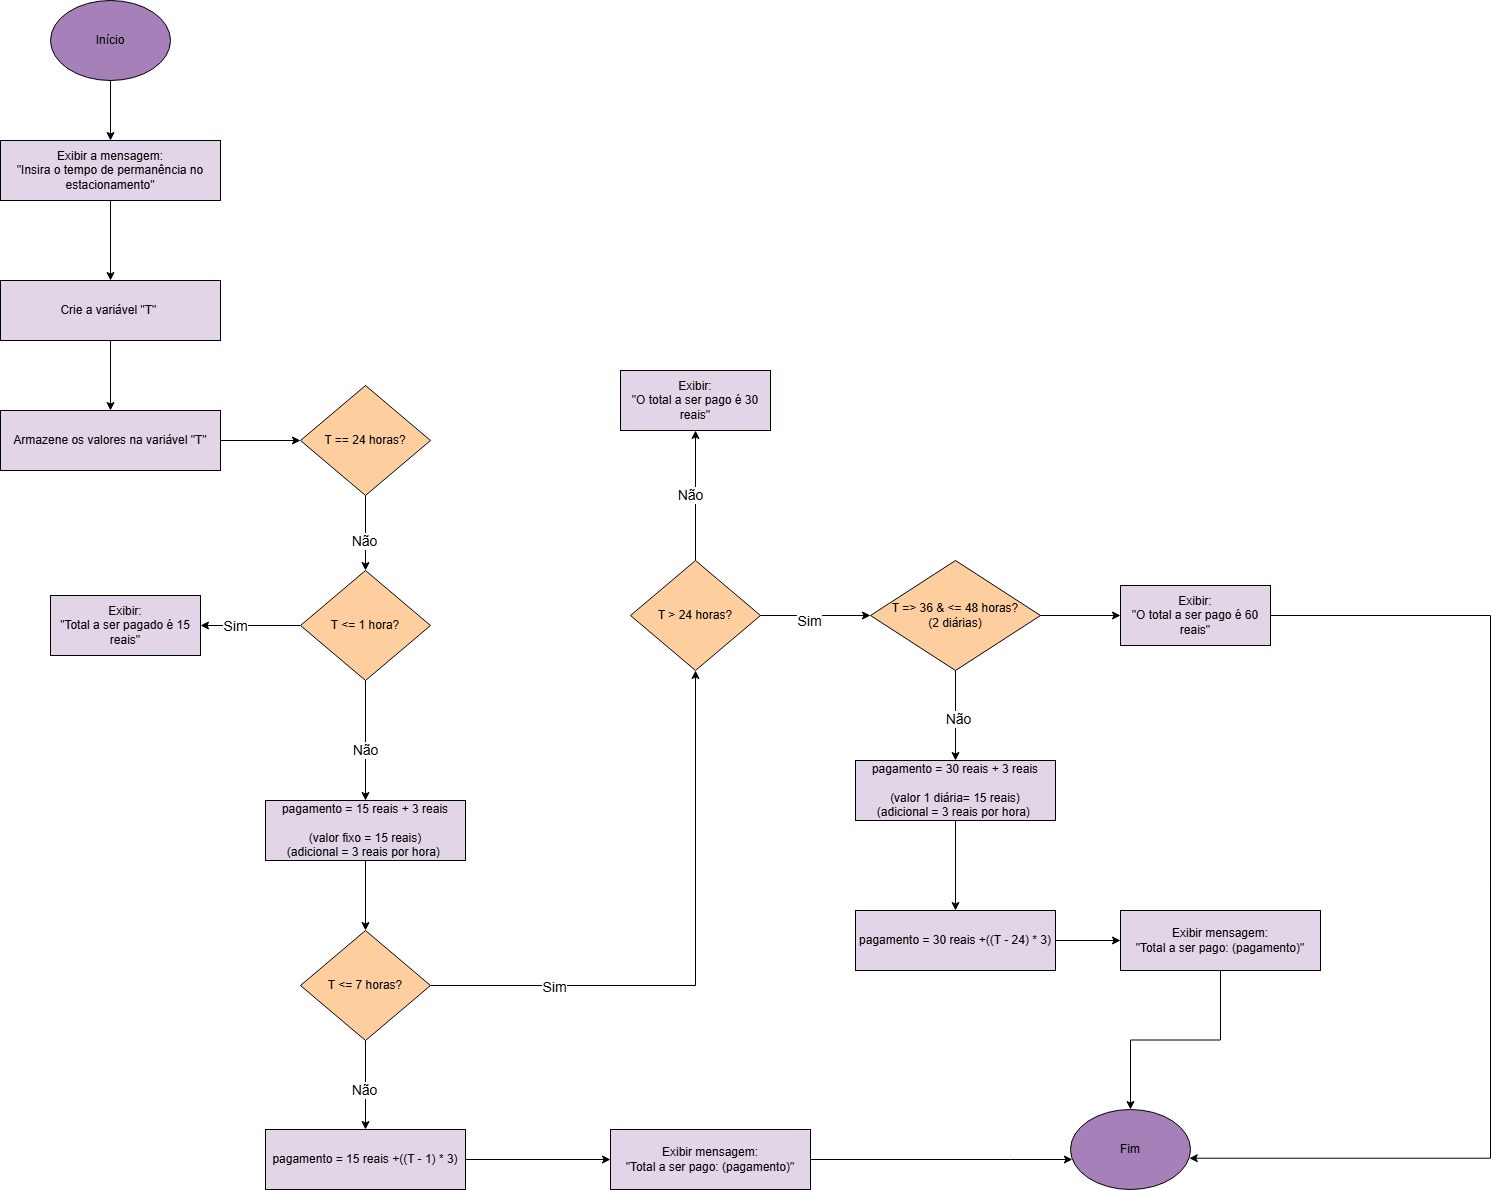

The diagram above was exported from draw.io. Its source (the exported page's mxGraphModel, read from the mxfile embedded in the PNG):
<mxGraphModel dx="1647" dy="886" grid="1" gridSize="10" guides="1" tooltips="1" connect="1" arrows="1" fold="1" page="1" pageScale="1" pageWidth="827" pageHeight="1169" math="0" shadow="0">
  <root>
    <mxCell id="0" />
    <mxCell id="1" parent="0" />
    <mxCell id="9csBezDzve4zyH4_C92S-3" style="edgeStyle=orthogonalEdgeStyle;rounded=0;orthogonalLoop=1;jettySize=auto;html=1;" edge="1" parent="1" source="9csBezDzve4zyH4_C92S-1" target="9csBezDzve4zyH4_C92S-2">
      <mxGeometry relative="1" as="geometry" />
    </mxCell>
    <mxCell id="9csBezDzve4zyH4_C92S-1" value="Início" style="ellipse;whiteSpace=wrap;html=1;fillColor=light-dark(#A680B8,var(--ge-dark-color, #121212));" vertex="1" parent="1">
      <mxGeometry x="50" y="40" width="120" height="80" as="geometry" />
    </mxCell>
    <mxCell id="9csBezDzve4zyH4_C92S-5" style="edgeStyle=orthogonalEdgeStyle;rounded=0;orthogonalLoop=1;jettySize=auto;html=1;" edge="1" parent="1" source="9csBezDzve4zyH4_C92S-2" target="9csBezDzve4zyH4_C92S-4">
      <mxGeometry relative="1" as="geometry" />
    </mxCell>
    <mxCell id="9csBezDzve4zyH4_C92S-2" value="Exibir a mensagem:&lt;div&gt;&quot;Insira o tempo de permanência no estacionamento&quot;&lt;/div&gt;" style="rounded=0;whiteSpace=wrap;html=1;fillColor=light-dark(#E1D5E7,var(--ge-dark-color, #121212));" vertex="1" parent="1">
      <mxGeometry y="180" width="220" height="60" as="geometry" />
    </mxCell>
    <mxCell id="9csBezDzve4zyH4_C92S-7" style="edgeStyle=orthogonalEdgeStyle;rounded=0;orthogonalLoop=1;jettySize=auto;html=1;" edge="1" parent="1" source="9csBezDzve4zyH4_C92S-4" target="9csBezDzve4zyH4_C92S-6">
      <mxGeometry relative="1" as="geometry" />
    </mxCell>
    <mxCell id="9csBezDzve4zyH4_C92S-4" value="Crie a variável &quot;T&quot;&amp;nbsp;" style="rounded=0;whiteSpace=wrap;html=1;fillColor=light-dark(#E1D5E7,var(--ge-dark-color, #121212));" vertex="1" parent="1">
      <mxGeometry y="320" width="220" height="60" as="geometry" />
    </mxCell>
    <mxCell id="9csBezDzve4zyH4_C92S-9" style="edgeStyle=orthogonalEdgeStyle;rounded=0;orthogonalLoop=1;jettySize=auto;html=1;entryX=0;entryY=0.5;entryDx=0;entryDy=0;" edge="1" parent="1" source="9csBezDzve4zyH4_C92S-6" target="9csBezDzve4zyH4_C92S-8">
      <mxGeometry relative="1" as="geometry" />
    </mxCell>
    <mxCell id="9csBezDzve4zyH4_C92S-6" value="Armazene os valores na variável &quot;T&quot;" style="rounded=0;whiteSpace=wrap;html=1;fillColor=light-dark(#E1D5E7,var(--ge-dark-color, #121212));" vertex="1" parent="1">
      <mxGeometry y="450" width="220" height="60" as="geometry" />
    </mxCell>
    <mxCell id="9csBezDzve4zyH4_C92S-31" style="edgeStyle=orthogonalEdgeStyle;rounded=0;orthogonalLoop=1;jettySize=auto;html=1;entryX=0.5;entryY=0;entryDx=0;entryDy=0;" edge="1" parent="1" source="9csBezDzve4zyH4_C92S-8" target="9csBezDzve4zyH4_C92S-30">
      <mxGeometry relative="1" as="geometry" />
    </mxCell>
    <mxCell id="9csBezDzve4zyH4_C92S-32" value="&lt;font style=&quot;font-size: 14px;&quot;&gt;Não&lt;/font&gt;" style="edgeLabel;html=1;align=center;verticalAlign=middle;resizable=0;points=[];" vertex="1" connectable="0" parent="9csBezDzve4zyH4_C92S-31">
      <mxGeometry x="0.1974" y="-2" relative="1" as="geometry">
        <mxPoint as="offset" />
      </mxGeometry>
    </mxCell>
    <mxCell id="9csBezDzve4zyH4_C92S-8" value="T == 24 horas?" style="rhombus;whiteSpace=wrap;html=1;fillColor=light-dark(#FFCE9F,var(--ge-dark-color, #121212));" vertex="1" parent="1">
      <mxGeometry x="300" y="425" width="130" height="110" as="geometry" />
    </mxCell>
    <mxCell id="9csBezDzve4zyH4_C92S-34" style="edgeStyle=orthogonalEdgeStyle;rounded=0;orthogonalLoop=1;jettySize=auto;html=1;entryX=1;entryY=0.5;entryDx=0;entryDy=0;" edge="1" parent="1" source="9csBezDzve4zyH4_C92S-30" target="9csBezDzve4zyH4_C92S-33">
      <mxGeometry relative="1" as="geometry" />
    </mxCell>
    <mxCell id="9csBezDzve4zyH4_C92S-35" value="&lt;font style=&quot;font-size: 14px;&quot;&gt;Sim&lt;/font&gt;" style="edgeLabel;html=1;align=center;verticalAlign=middle;resizable=0;points=[];" vertex="1" connectable="0" parent="9csBezDzve4zyH4_C92S-34">
      <mxGeometry x="0.3155" relative="1" as="geometry">
        <mxPoint as="offset" />
      </mxGeometry>
    </mxCell>
    <mxCell id="9csBezDzve4zyH4_C92S-37" style="edgeStyle=orthogonalEdgeStyle;rounded=0;orthogonalLoop=1;jettySize=auto;html=1;entryX=0.5;entryY=0;entryDx=0;entryDy=0;" edge="1" parent="1" source="9csBezDzve4zyH4_C92S-30" target="9csBezDzve4zyH4_C92S-36">
      <mxGeometry relative="1" as="geometry" />
    </mxCell>
    <mxCell id="9csBezDzve4zyH4_C92S-38" value="&lt;font style=&quot;font-size: 14px;&quot;&gt;Não&lt;/font&gt;" style="edgeLabel;html=1;align=center;verticalAlign=middle;resizable=0;points=[];" vertex="1" connectable="0" parent="9csBezDzve4zyH4_C92S-37">
      <mxGeometry x="0.1449" y="-1" relative="1" as="geometry">
        <mxPoint as="offset" />
      </mxGeometry>
    </mxCell>
    <mxCell id="9csBezDzve4zyH4_C92S-30" value="T &amp;lt;= 1 hora?" style="rhombus;whiteSpace=wrap;html=1;fillColor=light-dark(#FFCE9F,var(--ge-dark-color, #121212));" vertex="1" parent="1">
      <mxGeometry x="300" y="610" width="130" height="110" as="geometry" />
    </mxCell>
    <mxCell id="9csBezDzve4zyH4_C92S-33" value="Exibir:&lt;div&gt;&quot;Total a ser pagado é 15 reais&quot;&lt;/div&gt;" style="rounded=0;whiteSpace=wrap;html=1;fillColor=light-dark(#E1D5E7,var(--ge-dark-color, #121212));" vertex="1" parent="1">
      <mxGeometry x="50" y="635" width="150" height="60" as="geometry" />
    </mxCell>
    <mxCell id="9csBezDzve4zyH4_C92S-41" style="edgeStyle=orthogonalEdgeStyle;rounded=0;orthogonalLoop=1;jettySize=auto;html=1;" edge="1" parent="1" source="9csBezDzve4zyH4_C92S-36" target="9csBezDzve4zyH4_C92S-40">
      <mxGeometry relative="1" as="geometry" />
    </mxCell>
    <mxCell id="9csBezDzve4zyH4_C92S-36" value="pagamento = 15 reais + 3 reais&lt;div&gt;&lt;br&gt;&lt;/div&gt;&lt;div&gt;(valor fixo = 15 reais)&lt;/div&gt;&lt;div&gt;(adicional = 3 reais por hora)&amp;nbsp;&lt;/div&gt;" style="rounded=0;whiteSpace=wrap;html=1;fillColor=light-dark(#E1D5E7,var(--ge-dark-color, #121212));" vertex="1" parent="1">
      <mxGeometry x="265" y="840" width="200" height="60" as="geometry" />
    </mxCell>
    <mxCell id="9csBezDzve4zyH4_C92S-43" style="edgeStyle=orthogonalEdgeStyle;rounded=0;orthogonalLoop=1;jettySize=auto;html=1;" edge="1" parent="1" source="9csBezDzve4zyH4_C92S-40" target="9csBezDzve4zyH4_C92S-42">
      <mxGeometry relative="1" as="geometry" />
    </mxCell>
    <mxCell id="9csBezDzve4zyH4_C92S-44" value="&lt;font style=&quot;font-size: 14px;&quot;&gt;Não&lt;/font&gt;" style="edgeLabel;html=1;align=center;verticalAlign=middle;resizable=0;points=[];" vertex="1" connectable="0" parent="9csBezDzve4zyH4_C92S-43">
      <mxGeometry x="0.0939" y="-2" relative="1" as="geometry">
        <mxPoint as="offset" />
      </mxGeometry>
    </mxCell>
    <mxCell id="9csBezDzve4zyH4_C92S-47" style="edgeStyle=orthogonalEdgeStyle;rounded=0;orthogonalLoop=1;jettySize=auto;html=1;exitX=1;exitY=0.5;exitDx=0;exitDy=0;entryX=0.5;entryY=1;entryDx=0;entryDy=0;" edge="1" parent="1" source="9csBezDzve4zyH4_C92S-40" target="9csBezDzve4zyH4_C92S-46">
      <mxGeometry relative="1" as="geometry" />
    </mxCell>
    <mxCell id="9csBezDzve4zyH4_C92S-50" value="&lt;font style=&quot;font-size: 14px;&quot;&gt;Sim&lt;/font&gt;" style="edgeLabel;html=1;align=center;verticalAlign=middle;resizable=0;points=[];" vertex="1" connectable="0" parent="9csBezDzve4zyH4_C92S-47">
      <mxGeometry x="-0.5751" y="-1" relative="1" as="geometry">
        <mxPoint as="offset" />
      </mxGeometry>
    </mxCell>
    <mxCell id="9csBezDzve4zyH4_C92S-40" value="T &amp;lt;= 7 horas?" style="rhombus;whiteSpace=wrap;html=1;fillColor=light-dark(#FFCE9F,var(--ge-dark-color, #121212));" vertex="1" parent="1">
      <mxGeometry x="300" y="970" width="130" height="110" as="geometry" />
    </mxCell>
    <mxCell id="9csBezDzve4zyH4_C92S-62" style="edgeStyle=orthogonalEdgeStyle;rounded=0;orthogonalLoop=1;jettySize=auto;html=1;entryX=0;entryY=0.5;entryDx=0;entryDy=0;" edge="1" parent="1" source="9csBezDzve4zyH4_C92S-42" target="9csBezDzve4zyH4_C92S-45">
      <mxGeometry relative="1" as="geometry" />
    </mxCell>
    <mxCell id="9csBezDzve4zyH4_C92S-42" value="pagamento = 15 reais +((T - 1) * 3)" style="rounded=0;whiteSpace=wrap;html=1;fillColor=light-dark(#E1D5E7,var(--ge-dark-color, #121212));" vertex="1" parent="1">
      <mxGeometry x="265" y="1169" width="200" height="60" as="geometry" />
    </mxCell>
    <mxCell id="9csBezDzve4zyH4_C92S-68" style="edgeStyle=orthogonalEdgeStyle;rounded=0;orthogonalLoop=1;jettySize=auto;html=1;" edge="1" parent="1" source="9csBezDzve4zyH4_C92S-45" target="9csBezDzve4zyH4_C92S-67">
      <mxGeometry relative="1" as="geometry">
        <Array as="points">
          <mxPoint x="1010" y="1199" />
          <mxPoint x="1010" y="1199" />
        </Array>
      </mxGeometry>
    </mxCell>
    <mxCell id="9csBezDzve4zyH4_C92S-45" value="Exibir mensagem:&lt;div&gt;&quot;Total a ser pago: (pagamento)&quot;&lt;/div&gt;" style="rounded=0;whiteSpace=wrap;html=1;fillColor=light-dark(#E1D5E7,var(--ge-dark-color, #121212));" vertex="1" parent="1">
      <mxGeometry x="610" y="1169" width="200" height="60" as="geometry" />
    </mxCell>
    <mxCell id="9csBezDzve4zyH4_C92S-52" style="edgeStyle=orthogonalEdgeStyle;rounded=0;orthogonalLoop=1;jettySize=auto;html=1;exitX=0.5;exitY=0;exitDx=0;exitDy=0;" edge="1" parent="1" source="9csBezDzve4zyH4_C92S-46" target="9csBezDzve4zyH4_C92S-51">
      <mxGeometry relative="1" as="geometry" />
    </mxCell>
    <mxCell id="9csBezDzve4zyH4_C92S-53" value="&lt;font style=&quot;font-size: 14px;&quot;&gt;Não&lt;/font&gt;" style="edgeLabel;html=1;align=center;verticalAlign=middle;resizable=0;points=[];" vertex="1" connectable="0" parent="9csBezDzve4zyH4_C92S-52">
      <mxGeometry x="0.0186" y="6" relative="1" as="geometry">
        <mxPoint as="offset" />
      </mxGeometry>
    </mxCell>
    <mxCell id="9csBezDzve4zyH4_C92S-55" style="edgeStyle=orthogonalEdgeStyle;rounded=0;orthogonalLoop=1;jettySize=auto;html=1;" edge="1" parent="1" source="9csBezDzve4zyH4_C92S-46" target="9csBezDzve4zyH4_C92S-54">
      <mxGeometry relative="1" as="geometry" />
    </mxCell>
    <mxCell id="9csBezDzve4zyH4_C92S-56" value="&lt;font style=&quot;font-size: 14px;&quot;&gt;Sim&lt;/font&gt;" style="edgeLabel;html=1;align=center;verticalAlign=middle;resizable=0;points=[];" vertex="1" connectable="0" parent="9csBezDzve4zyH4_C92S-55">
      <mxGeometry x="-0.1232" y="-5" relative="1" as="geometry">
        <mxPoint as="offset" />
      </mxGeometry>
    </mxCell>
    <mxCell id="9csBezDzve4zyH4_C92S-46" value="T &amp;gt; 24 horas?" style="rhombus;whiteSpace=wrap;html=1;fillColor=light-dark(#FFCE9F,var(--ge-dark-color, #121212));" vertex="1" parent="1">
      <mxGeometry x="630" y="600" width="130" height="110" as="geometry" />
    </mxCell>
    <mxCell id="9csBezDzve4zyH4_C92S-51" value="Exibir:&lt;div&gt;&quot;O total a ser pago é 30 reais&quot;&lt;/div&gt;" style="rounded=0;whiteSpace=wrap;html=1;fillColor=light-dark(#E1D5E7,var(--ge-dark-color, #121212));" vertex="1" parent="1">
      <mxGeometry x="620" y="410" width="150" height="60" as="geometry" />
    </mxCell>
    <mxCell id="9csBezDzve4zyH4_C92S-58" style="edgeStyle=orthogonalEdgeStyle;rounded=0;orthogonalLoop=1;jettySize=auto;html=1;exitX=1;exitY=0.5;exitDx=0;exitDy=0;" edge="1" parent="1" source="9csBezDzve4zyH4_C92S-54" target="9csBezDzve4zyH4_C92S-57">
      <mxGeometry relative="1" as="geometry" />
    </mxCell>
    <mxCell id="9csBezDzve4zyH4_C92S-60" style="edgeStyle=orthogonalEdgeStyle;rounded=0;orthogonalLoop=1;jettySize=auto;html=1;entryX=0.5;entryY=0;entryDx=0;entryDy=0;" edge="1" parent="1" source="9csBezDzve4zyH4_C92S-54" target="9csBezDzve4zyH4_C92S-59">
      <mxGeometry relative="1" as="geometry" />
    </mxCell>
    <mxCell id="9csBezDzve4zyH4_C92S-61" value="&lt;font style=&quot;font-size: 14px;&quot;&gt;Não&lt;/font&gt;" style="edgeLabel;html=1;align=center;verticalAlign=middle;resizable=0;points=[];" vertex="1" connectable="0" parent="9csBezDzve4zyH4_C92S-60">
      <mxGeometry x="0.067" y="2" relative="1" as="geometry">
        <mxPoint as="offset" />
      </mxGeometry>
    </mxCell>
    <mxCell id="9csBezDzve4zyH4_C92S-54" value="T =&amp;gt; 36 &amp;amp; &amp;lt;= 48 horas?&lt;div&gt;(2 diárias)&lt;/div&gt;" style="rhombus;whiteSpace=wrap;html=1;fillColor=light-dark(#FFCE9F,var(--ge-dark-color, #121212));" vertex="1" parent="1">
      <mxGeometry x="870" y="600" width="170" height="110" as="geometry" />
    </mxCell>
    <mxCell id="9csBezDzve4zyH4_C92S-57" value="Exibir:&lt;div&gt;&quot;O total a ser pago é 60 reais&quot;&lt;/div&gt;" style="rounded=0;whiteSpace=wrap;html=1;fillColor=light-dark(#E1D5E7,var(--ge-dark-color, #121212));" vertex="1" parent="1">
      <mxGeometry x="1120" y="625" width="150" height="60" as="geometry" />
    </mxCell>
    <mxCell id="9csBezDzve4zyH4_C92S-64" style="edgeStyle=orthogonalEdgeStyle;rounded=0;orthogonalLoop=1;jettySize=auto;html=1;entryX=0.5;entryY=0;entryDx=0;entryDy=0;" edge="1" parent="1" source="9csBezDzve4zyH4_C92S-59" target="9csBezDzve4zyH4_C92S-63">
      <mxGeometry relative="1" as="geometry" />
    </mxCell>
    <mxCell id="9csBezDzve4zyH4_C92S-59" value="pagamento = 30 reais + 3 reais&lt;div&gt;&lt;br&gt;&lt;/div&gt;&lt;div&gt;(valor 1 diária= 15 reais)&lt;/div&gt;&lt;div&gt;(adicional = 3 reais por hora)&amp;nbsp;&lt;/div&gt;" style="rounded=0;whiteSpace=wrap;html=1;fillColor=light-dark(#E1D5E7,var(--ge-dark-color, #121212));" vertex="1" parent="1">
      <mxGeometry x="855" y="800" width="200" height="60" as="geometry" />
    </mxCell>
    <mxCell id="9csBezDzve4zyH4_C92S-66" style="edgeStyle=orthogonalEdgeStyle;rounded=0;orthogonalLoop=1;jettySize=auto;html=1;entryX=0;entryY=0.5;entryDx=0;entryDy=0;" edge="1" parent="1" source="9csBezDzve4zyH4_C92S-63" target="9csBezDzve4zyH4_C92S-65">
      <mxGeometry relative="1" as="geometry" />
    </mxCell>
    <mxCell id="9csBezDzve4zyH4_C92S-63" value="pagamento = 30 reais +((T - 24) * 3)" style="rounded=0;whiteSpace=wrap;html=1;fillColor=light-dark(#E1D5E7,var(--ge-dark-color, #121212));" vertex="1" parent="1">
      <mxGeometry x="855" y="950" width="200" height="60" as="geometry" />
    </mxCell>
    <mxCell id="9csBezDzve4zyH4_C92S-70" style="edgeStyle=orthogonalEdgeStyle;rounded=0;orthogonalLoop=1;jettySize=auto;html=1;" edge="1" parent="1" source="9csBezDzve4zyH4_C92S-65" target="9csBezDzve4zyH4_C92S-67">
      <mxGeometry relative="1" as="geometry" />
    </mxCell>
    <mxCell id="9csBezDzve4zyH4_C92S-65" value="Exibir mensagem:&lt;div&gt;&quot;Total a ser pago: (pagamento)&quot;&lt;/div&gt;" style="rounded=0;whiteSpace=wrap;html=1;fillColor=light-dark(#E1D5E7,var(--ge-dark-color, #121212));" vertex="1" parent="1">
      <mxGeometry x="1120" y="950" width="200" height="60" as="geometry" />
    </mxCell>
    <mxCell id="9csBezDzve4zyH4_C92S-67" value="Fim" style="ellipse;whiteSpace=wrap;html=1;fillColor=light-dark(#A680B8,var(--ge-dark-color, #121212));" vertex="1" parent="1">
      <mxGeometry x="1070" y="1149" width="120" height="80" as="geometry" />
    </mxCell>
    <mxCell id="9csBezDzve4zyH4_C92S-69" style="edgeStyle=orthogonalEdgeStyle;rounded=0;orthogonalLoop=1;jettySize=auto;html=1;entryX=0.99;entryY=0.609;entryDx=0;entryDy=0;entryPerimeter=0;" edge="1" parent="1" source="9csBezDzve4zyH4_C92S-57" target="9csBezDzve4zyH4_C92S-67">
      <mxGeometry relative="1" as="geometry">
        <Array as="points">
          <mxPoint x="1490" y="655" />
          <mxPoint x="1490" y="1198" />
        </Array>
      </mxGeometry>
    </mxCell>
  </root>
</mxGraphModel>